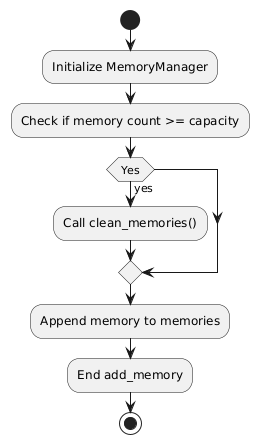

The diagram above was rendered by PlantUML. Its source (embedded in the PNG):
@startuml
start

:Initialize MemoryManager;
:Check if memory count >= capacity;

if (Yes) then (yes)
    :Call clean_memories();
endif

:Append memory to memories;

:End add_memory;
stop
@enduml